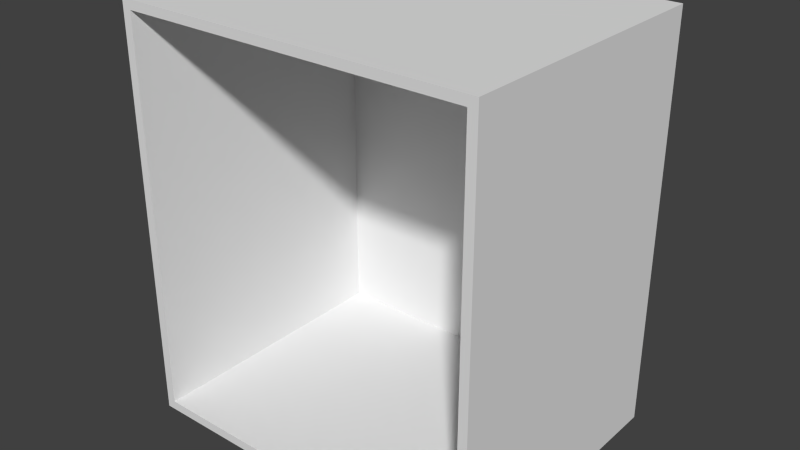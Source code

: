 # Source: Upper_Carcass.blend  (saved by Blender 2.76.0; exported with 4.5.12 LTS)
import bpy
from mathutils import Matrix  # noqa: F401  (used for matrix-valued properties, if any)

bpy.ops.wm.read_factory_settings(use_empty=True)
scene = bpy.context.scene
scene.name = 'Scene'

# ---- collections
col_collection_1 = bpy.data.collections.new('Collection 1'); scene.collection.children.link(col_collection_1)

# ---- world
world_world = bpy.data.worlds.new('World'); scene.world = world_world
world_world.color = (0.05088, 0.05088, 0.05088)
world_world.use_sun_shadow = False
world_world.sun_shadow_jitter_overblur = 0.0
world_world.cycles.sampling_method = 'MANUAL'
world_world.cycles.sample_map_resolution = 256

# ---- meshes
me_base_point = bpy.data.meshes.new('Base Point')
me_base_point.from_pydata([(0.0, 0.0, 0.0)], [], [])
me_base_point.use_remesh_preserve_volume = False
me_base_point.use_remesh_preserve_attributes = False
me_base_point.use_mirror_vertex_groups = False
me_base_point.update()
me_base_carcass = bpy.data.meshes.new('Base Carcass')
me_base_carcass.from_pydata([(0.0, 0.0, -0.8636), (0.0, -0.5842, -0.8636), (0.762, -0.5842, -0.8636), (0.762, 0.0, -0.8636), (0.0, 0.0, 0.0), (0.0, -0.5842, 0.0), (0.762, -0.5842, 0.0), (0.762, 0.0, 0.0), (0.0, -0.5016, -0.8636), (0.762, -0.5016, -0.8636), (0.0, -0.5016, 0.0), (0.762, -0.5016, 0.0), (0.7429, 0.0, -0.8636), (0.01905, 0.0, -0.8636), (0.01905, -0.5842, -0.8636), (0.743, -0.5842, -0.8636), (0.01905, 0.0, 0.0), (0.743, 0.0, 0.0), (0.7429, -0.5842, 0.0), (0.01905, -0.5842, 0.0), (0.01905, -0.5016, 0.0), (0.743, -0.5016, 0.0), (0.7429, -0.5016, -0.8636), (0.01905, -0.5016, -0.8636), (0.0, 0.0, -0.8446), (0.0, 0.0, -0.01905), (0.0, -0.5842, -0.01905), (0.0, -0.5842, -0.8446), (0.762, -0.5842, -0.01905), (0.762, -0.5842, -0.8446), (0.762, 0.0, -0.01905), (0.762, 0.0, -0.8446), (0.762, -0.5016, -0.8446), (0.762, -0.5016, -0.01905), (0.0, -0.5016, -0.8446), (0.0, -0.5016, -0.01905), (0.01905, 0.0, -0.01905), (0.01905, 0.0, -0.8446), (0.7429, 0.0, -0.01905), (0.7429, 0.0, -0.8446), (0.01905, -0.5842, -0.8446), (0.01905, -0.5842, -0.01905), (0.7429, -0.5842, -0.8446), (0.7429, -0.5842, -0.01905), (0.01905, -0.0127, -0.8446), (0.01905, -0.0127, -0.01905), (0.7429, -0.0127, -0.8446), (0.7429, -0.0127, -0.01905)], [], [(22, 9, 2, 15), (21, 18, 6, 11), (35, 26, 5, 10), (43, 28, 6, 18), (33, 30, 7, 11), (39, 31, 3, 12), (28, 33, 11, 6), (25, 35, 10, 4), (17, 21, 11, 7), (4, 10, 20, 16), (16, 20, 21, 17), (24, 37, 13, 0), (37, 39, 12, 13), (26, 41, 19, 5), (41, 43, 18, 19), (10, 5, 19, 20), (20, 19, 18, 21), (8, 23, 14, 1), (23, 22, 15, 14), (14, 15, 42, 40), (43, 41, 45, 47), (1, 14, 40, 27), (27, 40, 41, 26), (16, 17, 38, 36), (36, 38, 39, 37), (4, 16, 36, 25), (25, 36, 37, 24), (0, 8, 34, 24), (24, 34, 35, 25), (2, 9, 32, 29), (29, 32, 33, 28), (17, 7, 30, 38), (38, 30, 31, 39), (9, 3, 31, 32), (32, 31, 30, 33), (15, 2, 29, 42), (42, 29, 28, 43), (8, 1, 27, 34), (34, 27, 26, 35), (44, 46, 47, 45), (42, 43, 47, 46), (41, 40, 44, 45), (40, 42, 46, 44), (0, 13, 23, 8), (9, 22, 12, 3), (13, 12, 22, 23)])
me_base_carcass.polygons.foreach_set('material_index', [0, 0, 0, 2, 0, 0, 0, 0, 0, 0, 0, 0, 0, 2, 2, 0, 0, 0, 0, 2, 1, 2, 2, 0, 0, 0, 0, 0, 0, 0, 0, 0, 0, 0, 0, 2, 2, 0, 0, 1, 1, 1, 1, 2, 2, 2])
_uv = me_base_carcass.uv_layers.new(name='UVMap')
_uv.uv.foreach_set('vector', [0.8019, 0.007772, 0.8019, 0.0, 0.8333, 0.0, 0.8333, 0.007772, 0.1702, 0.4739, 0.1702, 0.5547, 0.1502, 0.5547, 0.1502, 0.4739, 0.8752, 0.4399, 0.8752, 0.3681, 0.893, 0.3681, 0.893, 0.4399, 0.09188, 0.2351, 0.09188, 0.2555, 0.06996, 0.2555, 0.06996, 0.2351, 0.08557, 0.4294, 0.08557, 0.8744, 0.06744, 0.8744, 0.06744, 0.4294, 0.1646, 0.5555, 0.1646, 0.5691, 0.1501, 0.5691, 0.1501, 0.5555, 0.08557, 0.3562, 0.08557, 0.4294, 0.06744, 0.4294, 0.06744, 0.3562, 0.8752, 0.8764, 0.8752, 0.4399, 0.893, 0.4399, 0.893, 0.8764, 0.1702, -0.01724, 0.1702, 0.4739, 0.1502, 0.4739, 0.1502, -0.01724, 0.9502, -0.01724, 0.9502, 0.4739, 0.9302, 0.4739, 0.9302, -0.01724, 0.9302, -0.01724, 0.9302, 0.4739, 0.1702, 0.4739, 0.1702, -0.01724, 0.1646, 0.02544, 0.1646, 0.03903, 0.1501, 0.03903, 0.1501, 0.02544, 0.1646, 0.03903, 0.1646, 0.5555, 0.1501, 0.5555, 0.1501, 0.03903, 0.06975, 0.3478, 0.06975, 0.3694, 0.0466, 0.3694, 0.0466, 0.3478, 0.8378, 0.01526, 0.03181, 0.01526, 0.03181, -0.007488, 0.8378, -0.007488, 0.9502, 0.4739, 0.9502, 0.5547, 0.9302, 0.5547, 0.9302, 0.4739, 0.9302, 0.4739, 0.9302, 0.5547, 0.1702, 0.5547, 0.1702, 0.4739, 0.8019, 0.3109, 0.8019, 0.3031, 0.8333, 0.3031, 0.8333, 0.3109, 0.8019, 0.3031, 0.8019, 0.007772, 0.8333, 0.007772, 0.8333, 0.3031, 1.04, 0.3241, -0.1703, 0.3241, -0.1703, 0.2899, 1.04, 0.2899, 0.06673, 0.3828, 0.8225, 0.3828, 0.8225, 0.9391, 0.06673, 0.9391, 0.9728, 0.3478, 0.9728, 0.3694, 0.9496, 0.3694, 0.9496, 0.3478, 0.9496, 0.3478, 0.9496, 0.3694, 0.06975, 0.3694, 0.06975, 0.3478, 0.7332, 0.03903, 0.7332, 0.5555, 0.7186, 0.5555, 0.7186, 0.03903, 0.7186, 0.03903, 0.7186, 0.5555, 0.1646, 0.5555, 0.1646, 0.03903, 0.7332, 0.02544, 0.7332, 0.03903, 0.7186, 0.03903, 0.7186, 0.02544, 0.7186, 0.02544, 0.7186, 0.03903, 0.1646, 0.03903, 0.1646, 0.02544, 0.1819, 0.8764, 0.1819, 0.4399, 0.1996, 0.4399, 0.1996, 0.8764, 0.1996, 0.8764, 0.1996, 0.4399, 0.8752, 0.4399, 0.8752, 0.8764, 0.7924, 0.3562, 0.7924, 0.4294, 0.7743, 0.4294, 0.7743, 0.3562, 0.7743, 0.3562, 0.7743, 0.4294, 0.08557, 0.4294, 0.08557, 0.3562, 0.7332, 0.5555, 0.7332, 0.5691, 0.7186, 0.5691, 0.7186, 0.5555, 0.7186, 0.5555, 0.7186, 0.5691, 0.1646, 0.5691, 0.1646, 0.5555, 0.7924, 0.4294, 0.7924, 0.8744, 0.7743, 0.8744, 0.7743, 0.4294, 0.7743, 0.4294, 0.7743, 0.8744, 0.08557, 0.8744, 0.08557, 0.4294, 0.9467, 0.2351, 0.9467, 0.2555, 0.9248, 0.2555, 0.9248, 0.2351, 0.9248, 0.2351, 0.9248, 0.2555, 0.09188, 0.2555, 0.09188, 0.2351, 0.1819, 0.4399, 0.1819, 0.3681, 0.1996, 0.3681, 0.1996, 0.4399, 0.1996, 0.4399, 0.1996, 0.3681, 0.8752, 0.3681, 0.8752, 0.4399, 0.01879, 0.8396, 0.01879, 0.07745, 0.8363, 0.07745, 0.8363, 0.8396, 0.2493, 0.3348, 0.8954, 0.3348, 0.8954, 0.8104, 0.2493, 0.8104, 0.7148, 0.9867, 0.08228, 0.9867, 0.08228, 0.5211, 0.7148, 0.5211, 0.2589, 0.4243, 0.9377, 0.4243, 0.9377, 0.924, 0.2589, 0.924, 0.1819, 0.8764, 0.1501, 0.03903, 0.0, 0.0, 0.8019, 0.3109, 0.8019, 0.007772, 0.0, 0.0, 0.1501, 0.5691, 0.7924, 0.4294, 0.1501, 0.03903, 0.1501, 0.5555, 0.0, 0.0, 0.8019, 0.3031])
me_base_carcass.materials.append(None)
me_base_carcass.materials.append(None)
me_base_carcass.materials.append(None)
me_base_carcass.use_remesh_preserve_volume = False
me_base_carcass.use_remesh_preserve_attributes = False
me_base_carcass.use_mirror_vertex_groups = False
me_base_carcass.update()
me_cage = bpy.data.meshes.new('CAGE')
me_cage.from_pydata([(0.0, 0.0, 0.0), (0.0, 0.6096, 0.0), (0.6096, 0.6096, 0.0), (0.6096, 0.0, 0.0), (0.0, 0.0, 0.6096), (0.0, 0.6096, 0.6096), (0.6096, 0.6096, 0.6096), (0.6096, 0.0, 0.6096)], [], [(0, 1, 2, 3), (4, 7, 6, 5), (0, 4, 5, 1), (1, 5, 6, 2), (2, 6, 7, 3), (4, 0, 3, 7)])
me_cage.use_remesh_preserve_volume = False
me_cage.use_remesh_preserve_attributes = False
me_cage.use_mirror_vertex_groups = False
me_cage.update()

# ---- objects
ob_bpassembly_upper_carcass = bpy.data.objects.new('BPASSEMBLY.Upper Carcass', me_base_point)
ob_vpdimz_upper_carcass = bpy.data.objects.new('VPDIMZ.Upper Carcass', None)
ob_vpdimy_upper_carcass = bpy.data.objects.new('VPDIMY.Upper Carcass', None)
ob_vpdimx_upper_carcass = bpy.data.objects.new('VPDIMX.Upper Carcass', None)
ob_mesh_upper_carcass_base_carcass = bpy.data.objects.new('MESH.Upper Carcass.Base Carcass', me_base_carcass)
ob_cage_upper_carcass_cage = bpy.data.objects.new('CAGE.Upper Carcass.CAGE', me_cage)

# ---- transforms, parenting, visibility, modifiers, constraints
ob_bpassembly_upper_carcass.location = (0.0, 0.0, 0.0)
ob_bpassembly_upper_carcass.lineart.crease_threshold = 0.0
ob_vpdimz_upper_carcass.parent = ob_bpassembly_upper_carcass
ob_vpdimz_upper_carcass.location = (0.0, 0.0, -0.8636)
ob_vpdimz_upper_carcass.lock_location = (True, True, False)
ob_vpdimz_upper_carcass.empty_display_size = 0.3048
ob_vpdimz_upper_carcass.empty_image_offset = (0.0, 0.0)
ob_vpdimz_upper_carcass.lineart.crease_threshold = 0.0
ob_vpdimy_upper_carcass.parent = ob_bpassembly_upper_carcass
ob_vpdimy_upper_carcass.location = (0.0, -0.5842, 0.0)
ob_vpdimy_upper_carcass.lock_location = (True, False, True)
ob_vpdimy_upper_carcass.empty_display_size = 0.3048
ob_vpdimy_upper_carcass.empty_image_offset = (0.0, 0.0)
ob_vpdimy_upper_carcass.lineart.crease_threshold = 0.0
ob_vpdimx_upper_carcass.parent = ob_bpassembly_upper_carcass
ob_vpdimx_upper_carcass.location = (0.762, 0.0, 0.0)
ob_vpdimx_upper_carcass.lock_location = (False, True, True)
ob_vpdimx_upper_carcass.empty_display_size = 0.3048
ob_vpdimx_upper_carcass.empty_image_offset = (0.0, 0.0)
ob_vpdimx_upper_carcass.lineart.crease_threshold = 0.0
ob_mesh_upper_carcass_base_carcass.parent = ob_bpassembly_upper_carcass
ob_mesh_upper_carcass_base_carcass.location = (0.0, 0.0, 0.0)
ob_mesh_upper_carcass_base_carcass.lock_location = (True, True, True)
ob_mesh_upper_carcass_base_carcass.lineart.crease_threshold = 0.0
_vg = ob_mesh_upper_carcass_base_carcass.vertex_groups.new(name='X Dimension')
_vg = ob_mesh_upper_carcass_base_carcass.vertex_groups.new(name='Y Dimension')
_vg = ob_mesh_upper_carcass_base_carcass.vertex_groups.new(name='Z Dimension')
_m = ob_mesh_upper_carcass_base_carcass.modifiers.new('Hook-VPDIMX.Upper Carcass', 'HOOK')
_m.center = (0.762, 0.0, 0.0)
_m.matrix_inverse = ((1.0, 0.0, 0.0, -0.762), (0.0, 1.0, 0.0, 0.0), (0.0, 0.0, 1.0, 0.0), (0.0, 0.0, 0.0, 1.0))
_m.object = ob_vpdimx_upper_carcass
_m = ob_mesh_upper_carcass_base_carcass.modifiers.new('Hook-VPDIMY.Upper Carcass', 'HOOK')
_m.center = (0.0, -0.5842, 0.0)
_m.matrix_inverse = ((1.0, 0.0, 0.0, 0.0), (0.0, 1.0, 0.0, 0.5842), (0.0, 0.0, 1.0, 0.0), (0.0, 0.0, 0.0, 1.0))
_m.object = ob_vpdimy_upper_carcass
_m = ob_mesh_upper_carcass_base_carcass.modifiers.new('Hook-VPDIMZ.Upper Carcass', 'HOOK')
_m.center = (0.0, 0.0, -0.8636)
_m.matrix_inverse = ((1.0, 0.0, 0.0, 0.0), (0.0, 1.0, 0.0, 0.0), (0.0, 0.0, 1.0, 0.8636), (0.0, 0.0, 0.0, 1.0))
_m.object = ob_vpdimz_upper_carcass
ob_cage_upper_carcass_cage.parent = ob_bpassembly_upper_carcass
ob_cage_upper_carcass_cage.location = (0.0, 0.0, 0.0)
ob_cage_upper_carcass_cage.lock_location = (True, True, True)
ob_cage_upper_carcass_cage.lock_rotation = (True, True, True)
ob_cage_upper_carcass_cage.visible_camera = False
ob_cage_upper_carcass_cage.visible_diffuse = False
ob_cage_upper_carcass_cage.visible_glossy = False
ob_cage_upper_carcass_cage.visible_transmission = False
ob_cage_upper_carcass_cage.visible_shadow = False
ob_cage_upper_carcass_cage.display_type = 'WIRE'
ob_cage_upper_carcass_cage.lineart.crease_threshold = 0.0
_vg = ob_cage_upper_carcass_cage.vertex_groups.new(name='X Dimension')
_vg = ob_cage_upper_carcass_cage.vertex_groups.new(name='Y Dimension')
_vg = ob_cage_upper_carcass_cage.vertex_groups.new(name='Z Dimension')
_vg = ob_cage_upper_carcass_cage.vertex_groups.new(name='Toe Kick Height')
_m = ob_cage_upper_carcass_cage.modifiers.new('Hook-VPDIMX.New Assembly', 'HOOK')
_m.center = (0.6096, 0.0, 0.0)
_m.matrix_inverse = ((1.0, 0.0, 0.0, -0.6096), (0.0, 1.0, 0.0, 0.0), (0.0, 0.0, 1.0, 0.0), (0.0, 0.0, 0.0, 1.0))
_m.object = ob_vpdimx_upper_carcass
_m = ob_cage_upper_carcass_cage.modifiers.new('Hook-VPDIMY.New Assembly', 'HOOK')
_m.center = (0.0, 0.6096, 0.0)
_m.matrix_inverse = ((1.0, 0.0, 0.0, 0.0), (0.0, 1.0, 0.0, -0.6096), (0.0, 0.0, 1.0, 0.0), (0.0, 0.0, 0.0, 1.0))
_m.object = ob_vpdimy_upper_carcass
_m = ob_cage_upper_carcass_cage.modifiers.new('Hook-VPDIMZ.New Assembly', 'HOOK')
_m.center = (0.0, 0.0, 0.6096)
_m.matrix_inverse = ((1.0, 0.0, 0.0, 0.0), (0.0, 1.0, 0.0, 0.0), (0.0, 0.0, 1.0, -0.6096), (0.0, 0.0, 0.0, 1.0))
_m.object = ob_vpdimz_upper_carcass

# ---- collection membership
col_collection_1.objects.link(ob_bpassembly_upper_carcass)
col_collection_1.objects.link(ob_vpdimz_upper_carcass)
col_collection_1.objects.link(ob_vpdimy_upper_carcass)
col_collection_1.objects.link(ob_vpdimx_upper_carcass)
col_collection_1.objects.link(ob_mesh_upper_carcass_base_carcass)
col_collection_1.objects.link(ob_cage_upper_carcass_cage)

# ---- scene / render settings (as saved in the file)
scene.frame_start = 1; scene.frame_end = 250; scene.frame_set(1)
scene.render.engine = 'CYCLES'
scene.render.resolution_percentage = 50
scene.render.dither_intensity = 0.0
scene.cycles.use_denoising = False
scene.cycles.samples = 100
scene.cycles.sampling_pattern = 'TABULATED_SOBOL'
scene.cycles.light_sampling_threshold = 0.0
scene.cycles.use_adaptive_sampling = False
scene.cycles.use_light_tree = False
scene.cycles.caustics_reflective = False
scene.cycles.caustics_refractive = False
scene.cycles.blur_glossy = 0.0
scene.cycles.max_bounces = 6
scene.cycles.pixel_filter_type = 'GAUSSIAN'
scene.cycles.sample_clamp_direct = 1.0
scene.cycles.sample_clamp_indirect = 1.0
scene.view_settings.view_transform = 'Standard'
bpy.context.view_layer.update()

# ---- added for rendering (the .blend has no active camera and no usable light): camera, sun
cam_auto = bpy.data.cameras.new('AutoCamera')
cam_auto.lens = 50.0
cam_auto.sensor_width = 36.0
cam_auto.clip_end = 1000.0
ob_auto_camera = bpy.data.objects.new('AutoCamera', cam_auto)
scene.collection.objects.link(ob_auto_camera)
ob_auto_camera.location = (1.57584, -1.72591, 0.524075)
ob_auto_camera.rotation_euler = (1.09748, -7.21219e-08, 0.694738)
scene.camera = ob_auto_camera
light_auto_sun = bpy.data.lights.new('AutoSun', 'SUN')
light_auto_sun.energy = 3.0
light_auto_sun.angle = 0.0523599
ob_auto_sun = bpy.data.objects.new('AutoSun', light_auto_sun)
scene.collection.objects.link(ob_auto_sun)
ob_auto_sun.rotation_euler = (0.872665, 0.174533, 0.523599)
bpy.context.view_layer.update()
